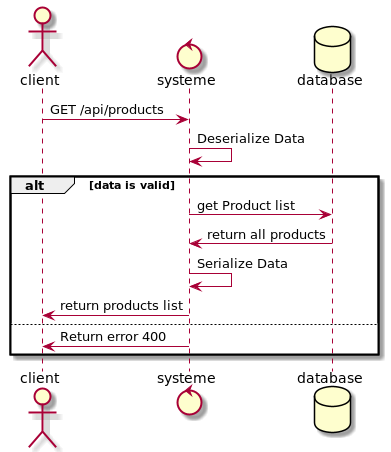

The diagram above was rendered by PlantUML. Its source (embedded in the PNG):
@startuml
actor client
control systeme
database database

client -> systeme : GET /api/products
systeme -> systeme : Deserialize Data

alt data is valid
systeme -> database : get Product list
database -> systeme:  return all products
systeme -> systeme : Serialize Data
systeme -> client : return products list
else
systeme -> client : Return error 400
end

@enduml